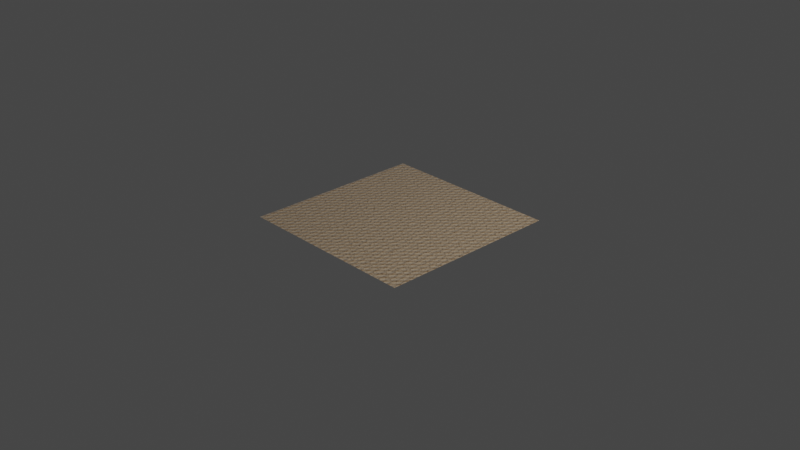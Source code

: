 # Source: Sofa_Clothes.blend  (saved by Blender 3.5.8; exported with 4.5.12 LTS)
import bpy
from mathutils import Matrix  # noqa: F401  (used for matrix-valued properties, if any)

bpy.ops.wm.read_factory_settings(use_empty=True)
scene = bpy.context.scene
scene.name = 'Scene'

# ---- collections
col_collection = bpy.data.collections.new('Collection'); scene.collection.children.link(col_collection)

# ---- materials (node trees are filled in below, after node groups)
mat_sofa_texture = bpy.data.materials.new('Sofa Texture')

# ---- material node trees
mat_sofa_texture.use_nodes = True; mat_sofa_texture.node_tree.nodes.clear()
_N = mat_sofa_texture.node_tree.nodes; _L = mat_sofa_texture.node_tree.links
n0 = _N.new('ShaderNodeMapping'); n0.name = 'Mapping.001'; n0.location = (-1649, 652)
n0.inputs[2].default_value = (0.0, 0.0, 0.7854)
n1 = _N.new('ShaderNodeTexNoise'); n1.name = 'Musgrave Texture.001'; n1.location = (-1366, 1359)
n1.width = 150
n1.normalize = False
n1.inputs[2].default_value = 100.0
n1.inputs[3].default_value = 1.0
n1.inputs[4].default_value = 0.25
n2 = _N.new('ShaderNodeTexNoise'); n2.name = 'Musgrave Texture'; n2.location = (-1370, 985)
n2.width = 150
n2.normalize = False
n2.inputs[2].default_value = 220.0
n2.inputs[3].default_value = 1.0
n2.inputs[4].default_value = 0.25
n3 = _N.new('ShaderNodeTexWave'); n3.name = 'Wave Texture.001'; n3.location = (-1375, 634)
n3.inputs[1].default_value = 10.0
n3.inputs[2].default_value = 2.0
n4 = _N.new('ShaderNodeTexWave'); n4.name = 'Wave Texture'; n4.location = (-1381, 242)
n4.inputs[1].default_value = 10.0
n4.inputs[2].default_value = 4.0
n5 = _N.new('ShaderNodeValToRGB'); n5.name = 'ColorRamp.001'; n5.location = (-1079, 588)
n5.color_ramp.interpolation = 'EASE'
while len(n5.color_ramp.elements) > 1: n5.color_ramp.elements.remove(n5.color_ramp.elements[-1])
n5.color_ramp.elements[0].position = 0.2909; n5.color_ramp.elements[0].color = (0.0, 0.0, 0.0, 1.0)
_e = n5.color_ramp.elements.new(1.0); _e.color = (1.0, 1.0, 1.0, 1.0)
n6 = _N.new('ShaderNodeValToRGB'); n6.name = 'ColorRamp'; n6.location = (-1082, 198)
n6.color_ramp.interpolation = 'EASE'
while len(n6.color_ramp.elements) > 1: n6.color_ramp.elements.remove(n6.color_ramp.elements[-1])
n6.color_ramp.elements[0].position = 0.2909; n6.color_ramp.elements[0].color = (0.0, 0.0, 0.0, 1.0)
_e = n6.color_ramp.elements.new(1.0); _e.color = (1.0, 1.0, 1.0, 1.0)
n7 = _N.new('NodeReroute'); n7.name = 'Reroute'; n7.location = (-1789, 561)
n7.width = 16
n7.socket_idname = 'NodeSocketVector'
n8 = _N.new('ShaderNodeMapping'); n8.name = 'Mapping'; n8.location = (-1651, 256)
n9 = _N.new('ShaderNodeMapping'); n9.name = 'Mapping.002'; n9.location = (-1650, 1048)
n9.inputs[2].default_value = (0.0, 0.0, 0.7854)
n10 = _N.new('NodeReroute'); n10.name = 'Reroute.001'; n10.location = (-1788, 686)
n10.width = 16
n10.socket_idname = 'NodeSocketVector'
n11 = _N.new('ShaderNodeMapping'); n11.name = 'Mapping.003'; n11.location = (-1649, 1429)
n11.inputs[2].default_value = (0.0, 0.0, 0.7854)
n12 = _N.new('NodeReroute'); n12.name = 'Reroute.004'; n12.location = (-1783, 1341)
n12.width = 16
n12.socket_idname = 'NodeSocketVector'
n13 = _N.new('NodeReroute'); n13.name = 'Reroute.003'; n13.location = (-1786, 957)
n13.width = 16
n13.socket_idname = 'NodeSocketVector'
n14 = _N.new('NodeReroute'); n14.name = 'Reroute.006'; n14.location = (-1437, 1394)
n14.width = 16
n14.socket_idname = 'NodeSocketVector'
n15 = _N.new('NodeReroute'); n15.name = 'Reroute.005'; n15.location = (-1437, 1244)
n15.width = 16
n15.socket_idname = 'NodeSocketVector'
n16 = _N.new('NodeReroute'); n16.name = 'Reroute.002'; n16.location = (-1790, 166)
n16.width = 16
n16.socket_idname = 'NodeSocketVector'
n17 = _N.new('NodeReroute'); n17.name = 'Reroute.008'; n17.location = (-1439, 870)
n17.width = 16
n17.socket_idname = 'NodeSocketVector'
n18 = _N.new('NodeReroute'); n18.name = 'Reroute.007'; n18.location = (-1441, 1013)
n18.width = 16
n18.socket_idname = 'NodeSocketVector'
n19 = _N.new('NodeReroute'); n19.name = 'Reroute.010'; n19.location = (-1443, 471)
n19.width = 16
n19.socket_idname = 'NodeSocketVector'
n20 = _N.new('NodeReroute'); n20.name = 'Reroute.012'; n20.location = (-1444, 79)
n20.width = 16
n20.socket_idname = 'NodeSocketVector'
n21 = _N.new('NodeReroute'); n21.name = 'Reroute.009'; n21.location = (-1444, 618)
n21.width = 16
n21.socket_idname = 'NodeSocketVector'
n22 = _N.new('NodeReroute'); n22.name = 'Reroute.011'; n22.location = (-1445, 221)
n22.width = 16
n22.socket_idname = 'NodeSocketVector'
n23 = _N.new('NodeReroute'); n23.name = 'Reroute.014'; n23.location = (-1155, 391)
n23.width = 16
n24 = _N.new('NodeReroute'); n24.name = 'Reroute.013'; n24.location = (-1156, 599)
n24.width = 16
n25 = _N.new('NodeReroute'); n25.name = 'Reroute.016'; n25.location = (-1160, 1)
n25.width = 16
n25.hide = True
n26 = _N.new('NodeReroute'); n26.name = 'Reroute.015'; n26.location = (-1161, 207)
n26.width = 16
n27 = _N.new('NodeReroute'); n27.name = 'Reroute.017'; n27.location = (-723, 553)
n27.width = 16
n28 = _N.new('ShaderNodeMix'); n28.name = 'Mix'; n28.location = (-607, 372)
n28.data_type = 'RGBA'
n28.inputs[0].default_value = 0.3917
n29 = _N.new('NodeReroute'); n29.name = 'Reroute.018'; n29.location = (-721, 185)
n29.width = 16
n30 = _N.new('ShaderNodeMix'); n30.name = 'Mix.001'; n30.location = (-275, 501)
n30.data_type = 'RGBA'
n30.blend_type = 'MULTIPLY'
n30.inputs[6].default_value = (0.5029, 0.3864, 0.2623, 1.0)
n30.inputs[7].default_value = (0.5029, 0.3864, 0.2623, 1.0)
n31 = _N.new('ShaderNodeMix'); n31.name = 'Mix.002'; n31.location = (73, 653)
n31.data_type = 'RGBA'
n31.inputs[7].default_value = (0.5, 0.3927, 0.2794, 1.0)
n32 = _N.new('ShaderNodeMix'); n32.name = 'Mix.003'; n32.location = (420, 804)
n32.data_type = 'RGBA'
n32.blend_type = 'MULTIPLY'
n32.inputs[7].default_value = (0.1195, 0.09533, 0.0695, 1.0)
n33 = _N.new('ShaderNodeBump'); n33.name = 'Bump'; n33.location = (-275, 165)
n33.inputs[0].default_value = 0.35
n33.inputs[1].default_value = 1.0
n33.inputs[2].default_value = 1.0
n34 = _N.new('NodeReroute'); n34.name = 'Reroute.020'; n34.location = (-367, 30)
n34.width = 16
n35 = _N.new('NodeReroute'); n35.name = 'Reroute.022'; n35.location = (-78, 492)
n35.width = 16
n35.socket_idname = 'NodeSocketFloat'
n36 = _N.new('NodeReroute'); n36.name = 'Reroute.021'; n36.location = (-89, 949)
n36.width = 16
n36.socket_idname = 'NodeSocketFloat'
n37 = _N.new('NodeReroute'); n37.name = 'Reroute.023'; n37.location = (248, 643)
n37.width = 16
n37.socket_idname = 'NodeSocketFloat'
n38 = _N.new('NodeReroute'); n38.name = 'Reroute.024'; n38.location = (246, 1326)
n38.width = 16
n38.socket_idname = 'NodeSocketFloat'
n39 = _N.new('NodeReroute'); n39.name = 'Reroute.026'; n39.location = (381, 282)
n39.width = 16
n39.socket_idname = 'NodeSocketVector'
n40 = _N.new('NodeReroute'); n40.name = 'Reroute.025'; n40.location = (382, 132)
n40.width = 16
n40.socket_idname = 'NodeSocketVector'
n41 = _N.new('NodeReroute'); n41.name = 'Reroute.019'; n41.location = (-373, 337)
n41.width = 16
n42 = _N.new('ShaderNodeOutputMaterial'); n42.name = 'Material Output'; n42.location = (1283, 765)
n43 = _N.new('NodeReroute'); n43.name = 'Reroute.028'; n43.location = (1164, 704)
n43.width = 16
n43.socket_idname = 'NodeSocketShader'
n44 = _N.new('NodeReroute'); n44.name = 'Reroute.027'; n44.location = (1163, 848)
n44.width = 16
n44.socket_idname = 'NodeSocketShader'
n45 = _N.new('ShaderNodeBsdfPrincipled'); n45.name = 'Principled BSDF'; n45.location = (798, 884)
n45.distribution = 'GGX'
n45.subsurface_method = 'RANDOM_WALK_SKIN'
n45.inputs[3].default_value = 1.45
n45.inputs[11].default_value = 1.01
n45.inputs[13].default_value = 0.0
n45.inputs[24].default_value = 0.2
n45.inputs[27].default_value = (0.0, 0.0, 0.0, 1.0)
n45.inputs[28].default_value = 1.0
n46 = _N.new('ShaderNodeTexCoord'); n46.name = 'Texture Coordinate'; n46.location = (-2098, 767)
_L.new(n43.outputs[0], n42.inputs[0])
_L.new(n20.outputs[0], n4.inputs[0])
_L.new(n25.outputs[0], n6.inputs[0])
_L.new(n32.outputs[2], n45.inputs[0])
_L.new(n19.outputs[0], n3.inputs[0])
_L.new(n23.outputs[0], n5.inputs[0])
_L.new(n7.outputs[0], n0.inputs[0])
_L.new(n6.outputs[0], n28.inputs[7])
_L.new(n29.outputs[0], n28.inputs[6])
_L.new(n41.outputs[0], n30.inputs[0])
_L.new(n17.outputs[0], n2.inputs[0])
_L.new(n30.outputs[2], n31.inputs[6])
_L.new(n35.outputs[0], n31.inputs[0])
_L.new(n15.outputs[0], n1.inputs[0])
_L.new(n31.outputs[2], n32.inputs[6])
_L.new(n37.outputs[0], n32.inputs[0])
_L.new(n39.outputs[0], n45.inputs[5])
_L.new(n10.outputs[0], n7.inputs[0])
_L.new(n46.outputs[2], n10.inputs[0])
_L.new(n16.outputs[0], n8.inputs[0])
_L.new(n7.outputs[0], n16.inputs[0])
_L.new(n13.outputs[0], n9.inputs[0])
_L.new(n10.outputs[0], n13.inputs[0])
_L.new(n12.outputs[0], n11.inputs[0])
_L.new(n13.outputs[0], n12.inputs[0])
_L.new(n14.outputs[0], n15.inputs[0])
_L.new(n11.outputs[0], n14.inputs[0])
_L.new(n9.outputs[0], n18.inputs[0])
_L.new(n18.outputs[0], n17.inputs[0])
_L.new(n0.outputs[0], n21.inputs[0])
_L.new(n21.outputs[0], n19.inputs[0])
_L.new(n8.outputs[0], n22.inputs[0])
_L.new(n22.outputs[0], n20.inputs[0])
_L.new(n3.outputs[0], n24.inputs[0])
_L.new(n24.outputs[0], n23.inputs[0])
_L.new(n4.outputs[0], n26.inputs[0])
_L.new(n26.outputs[0], n25.inputs[0])
_L.new(n5.outputs[0], n27.inputs[0])
_L.new(n27.outputs[0], n29.inputs[0])
_L.new(n28.outputs[2], n41.inputs[0])
_L.new(n34.outputs[0], n33.inputs[3])
_L.new(n41.outputs[0], n34.inputs[0])
_L.new(n2.outputs[0], n36.inputs[0])
_L.new(n36.outputs[0], n35.inputs[0])
_L.new(n38.outputs[0], n37.inputs[0])
_L.new(n1.outputs[0], n38.inputs[0])
_L.new(n33.outputs[0], n40.inputs[0])
_L.new(n40.outputs[0], n39.inputs[0])
_L.new(n45.outputs[0], n44.inputs[0])
_L.new(n44.outputs[0], n43.inputs[0])
n42.is_active_output = True

# ---- world
world_world = bpy.data.worlds.new('World'); scene.world = world_world
world_world.use_nodes = True; world_world.node_tree.nodes.clear()
_N = world_world.node_tree.nodes; _L = world_world.node_tree.links
n0 = _N.new('ShaderNodeOutputWorld'); n0.name = 'World Output'; n0.location = (300, 300)
n1 = _N.new('ShaderNodeBackground'); n1.name = 'Background'; n1.location = (10, 300)
n1.inputs[0].default_value = (0.05088, 0.05088, 0.05088, 1.0)
_L.new(n1.outputs[0], n0.inputs[0])
n0.is_active_output = True
world_world.color = (0.05088, 0.05088, 0.05088)
world_world.use_sun_shadow = False
world_world.sun_shadow_jitter_overblur = 0.0

# ---- cameras
cam_camera = bpy.data.cameras.new('Camera')
cam_camera.clip_end = 100.0
cam_camera.ortho_scale = 7.314

# ---- lights
light_light = bpy.data.lights.new('Light', 'POINT')
light_light.transmission_factor = 0.0
light_light.energy = 1000.0
light_light.shadow_soft_size = 0.1
light_light.shadow_maximum_resolution = 0.006
light_light.use_absolute_resolution = True

# ---- meshes
me_plane = bpy.data.meshes.new('Plane')
me_plane.from_pydata([(-1.0, -1.0, 0.0), (1.0, -1.0, 0.0), (-1.0, 1.0, 0.0), (1.0, 1.0, 0.0)], [], [(0, 1, 3, 2)])
_uv = me_plane.uv_layers.new(name='UVMap')
_uv.uv.foreach_set('vector', [0.0, 0.0, 1.0, 0.0, 1.0, 1.0, 0.0, 1.0])
me_plane.materials.append(mat_sofa_texture)
me_plane.update()

# ---- objects
ob_light = bpy.data.objects.new('Light', light_light)
ob_camera = bpy.data.objects.new('Camera', cam_camera)
ob_plane = bpy.data.objects.new('Plane', me_plane)

# ---- transforms, parenting, visibility, modifiers, constraints
ob_light.location = (4.076, 1.005, 5.904)
ob_light.rotation_euler = (0.6503, 0.05522, 1.866)
ob_light.lock_rotations_4d = False
ob_light.empty_display_type = 'ARROWS'
ob_light.color = (0.0, 0.0, 0.0, 0.0)
ob_light.lineart.crease_threshold = 0.0
ob_camera.location = (7.359, -6.926, 4.958)
ob_camera.rotation_euler = (1.109, 0.0, 0.8149)
ob_camera.lock_rotations_4d = False
ob_camera.empty_display_type = 'ARROWS'
ob_camera.color = (0.0, 0.0, 0.0, 0.0)
ob_camera.display_type = 'WIRE'
ob_camera.lineart.crease_threshold = 0.0
ob_plane.location = (0.0, 0.0, 0.0)

# ---- collection membership
col_collection.objects.link(ob_light)
col_collection.objects.link(ob_camera)
col_collection.objects.link(ob_plane)

# ---- scene / render settings (as saved in the file)
scene.camera = ob_camera
scene.frame_start = 1; scene.frame_end = 250; scene.frame_set(1)
scene.render.engine = 'CYCLES'
scene.cycles.feature_set = 'EXPERIMENTAL'
scene.cycles.sampling_pattern = 'TABULATED_SOBOL'
scene.view_settings.view_transform = 'Filmic'
bpy.context.view_layer.update()
